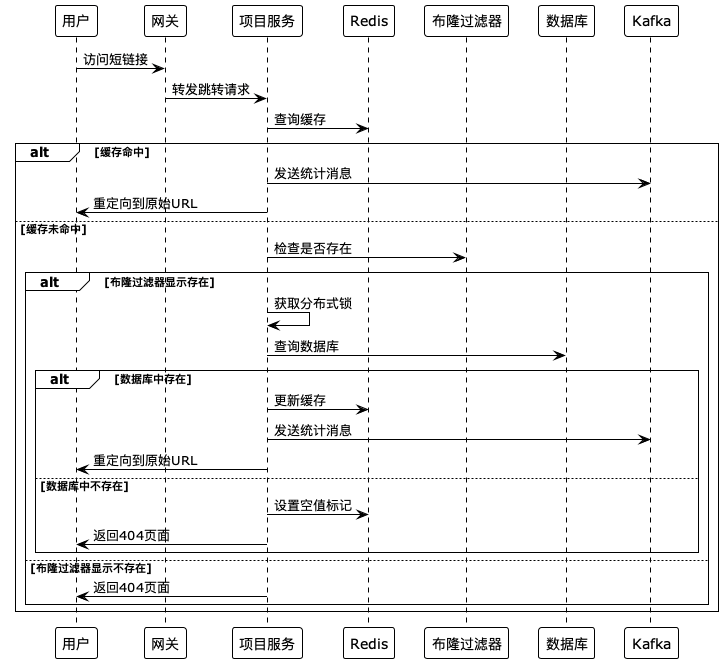

The diagram above was rendered by PlantUML. Its source (embedded in the PNG):
@startuml
!theme plain
skinparam backgroundColor #F8F9FA

participant "用户" as User
participant "网关" as Gateway
participant "项目服务" as Project
participant "Redis" as Cache
participant "布隆过滤器" as Bloom
participant "数据库" as DB
participant "Kafka" as MQ

User -> Gateway : 访问短链接
Gateway -> Project : 转发跳转请求
Project -> Cache : 查询缓存
alt 缓存命中
  Project -> MQ : 发送统计消息
  Project -> User : 重定向到原始URL
else 缓存未命中
  Project -> Bloom : 检查是否存在
  alt 布隆过滤器显示存在
    Project -> Project : 获取分布式锁
    Project -> DB : 查询数据库
    alt 数据库中存在
      Project -> Cache : 更新缓存
      Project -> MQ : 发送统计消息
      Project -> User : 重定向到原始URL
    else 数据库中不存在
      Project -> Cache : 设置空值标记
      Project -> User : 返回404页面
    end
  else 布隆过滤器显示不存在
    Project -> User : 返回404页面
  end
end
@enduml